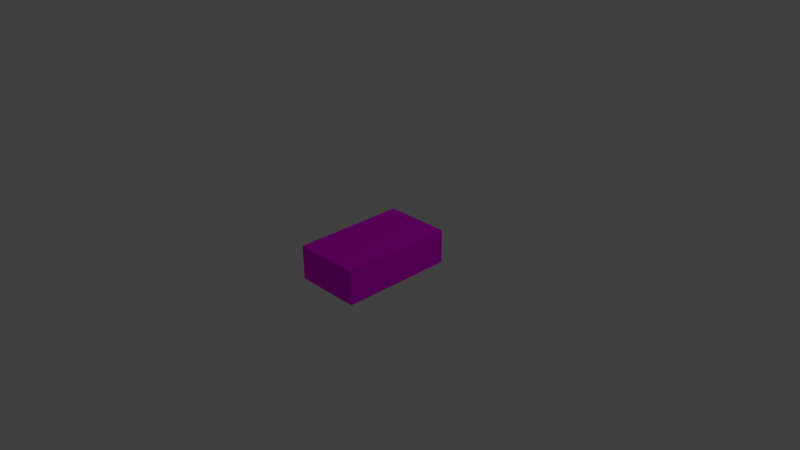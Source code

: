 # Source: Fridge2.blend  (saved by Blender 2.76.0; exported with 4.5.12 LTS)
import bpy
from mathutils import Matrix  # noqa: F401  (used for matrix-valued properties, if any)

bpy.ops.wm.read_factory_settings(use_empty=True)
scene = bpy.context.scene
scene.name = 'Scene'

# ---- collections
col_collection_1 = bpy.data.collections.new('Collection 1'); scene.collection.children.link(col_collection_1)

# ---- images (referenced by path relative to the original .blend; pixels are not part of the script)
import os
ASSET_DIR = os.environ.get("B2B_ASSET_DIR", "")  # directory of the original .blend (textures are referenced by path, not embedded)
HERE = os.path.dirname(os.path.abspath(__file__))  # packed textures are extracted next to this script under _unpacked/

def load_image(name, relpath, width, height, colorspace="sRGB"):
    """Load a texture the original file referenced (path relative to the .blend, or extracted next to this script)."""
    p = next((c for c in (os.path.join(HERE, relpath), os.path.join(ASSET_DIR, relpath)) if relpath and os.path.exists(c)), "")
    if p:
        img = bpy.data.images.load(p, check_existing=True)
        img.name = name
    else:  # same state as the original file: an image datablock whose file is absent (Cycles renders it pink)
        img = bpy.data.images.new(name, width, height)
        img.source = "FILE"
        img.filepath = "//" + (relpath or name)
    img.colorspace_settings.name = colorspace
    return img
img_fridge_door_right_png = load_image('Fridge door right.png', 'Texture/Fridge door right.png', 1024, 1024, 'sRGB')
img_fridge_door_left_png = load_image('Fridge door left.png', 'Texture/Fridge door left.png', 1024, 1024, 'sRGB')
img_fridge_png = load_image('Fridge.png', 'Texture/Fridge.png', 1024, 1024, 'sRGB')

# ---- materials (node trees are filled in below, after node groups)
mat_fridge_door_right = bpy.data.materials.new('Fridge door right')
mat_fridge_door_right.alpha_threshold = 0.0
mat_fridge_door_right.roughness = 0.5
mat_fridge_door_left = bpy.data.materials.new('Fridge door left')
mat_fridge_door_left.alpha_threshold = 0.0
mat_fridge_door_left.roughness = 0.5
mat_fridge_body = bpy.data.materials.new('Fridge body')
mat_fridge_body.alpha_threshold = 0.0
mat_fridge_body.roughness = 0.5

# ---- material node trees
mat_fridge_door_right.use_nodes = True; mat_fridge_door_right.node_tree.nodes.clear()
_N = mat_fridge_door_right.node_tree.nodes; _L = mat_fridge_door_right.node_tree.links
n0 = _N.new('ShaderNodeOutputMaterial'); n0.name = 'Material Output'; n0.location = (300, 300)
n1 = _N.new('ShaderNodeBsdfDiffuse'); n1.name = 'Diffuse BSDF'; n1.location = (10, 300)
n2 = _N.new('ShaderNodeTexImage'); n2.name = 'Image Texture'; n2.location = (-180, 300)
n2.width = 140
n2.image = img_fridge_door_right_png
_L.new(n1.outputs[0], n0.inputs[0])
_L.new(n2.outputs[0], n1.inputs[0])
n0.is_active_output = True
mat_fridge_door_left.use_nodes = True; mat_fridge_door_left.node_tree.nodes.clear()
_N = mat_fridge_door_left.node_tree.nodes; _L = mat_fridge_door_left.node_tree.links
n0 = _N.new('ShaderNodeOutputMaterial'); n0.name = 'Material Output'; n0.location = (300, 300)
n1 = _N.new('ShaderNodeBsdfDiffuse'); n1.name = 'Diffuse BSDF'; n1.location = (10, 300)
n2 = _N.new('ShaderNodeTexImage'); n2.name = 'Image Texture'; n2.location = (-180, 300)
n2.width = 140
n2.image = img_fridge_door_left_png
_L.new(n1.outputs[0], n0.inputs[0])
_L.new(n2.outputs[0], n1.inputs[0])
n0.is_active_output = True
mat_fridge_body.use_nodes = True; mat_fridge_body.node_tree.nodes.clear()
_N = mat_fridge_body.node_tree.nodes; _L = mat_fridge_body.node_tree.links
n0 = _N.new('ShaderNodeOutputMaterial'); n0.name = 'Material Output'; n0.location = (300, 300)
n1 = _N.new('ShaderNodeBsdfDiffuse'); n1.name = 'Diffuse BSDF'; n1.location = (10, 300)
n2 = _N.new('ShaderNodeTexImage'); n2.name = 'Image Texture'; n2.location = (-180, 300)
n2.width = 140
n2.image = img_fridge_png
_L.new(n1.outputs[0], n0.inputs[0])
_L.new(n2.outputs[0], n1.inputs[0])
n0.is_active_output = True

# ---- world
world_world = bpy.data.worlds.new('World'); scene.world = world_world
world_world.color = (0.05088, 0.05088, 0.05088)
world_world.use_sun_shadow = False
world_world.sun_shadow_jitter_overblur = 0.0
world_world.cycles.sampling_method = 'MANUAL'
world_world.cycles.sample_map_resolution = 256

# ---- cameras
cam_camera = bpy.data.cameras.new('Camera')
cam_camera.clip_end = 100.0
cam_camera.lens = 35.0
cam_camera.sensor_width = 32.0
cam_camera.sensor_height = 18.0
cam_camera.ortho_scale = 7.314
cam_camera.dof.focus_distance = 0.0

# ---- lights
light_lamp = bpy.data.lights.new('Lamp', 'POINT')
light_lamp.transmission_factor = 0.0
light_lamp.cutoff_distance = 30.0
light_lamp.energy = 100.0
light_lamp.shadow_buffer_clip_start = 1.001
light_lamp.shadow_soft_size = 0.1
light_lamp.shadow_maximum_resolution = 0.006
light_lamp.use_absolute_resolution = True
light_lamp.cycles.use_multiple_importance_sampling = False

# ---- meshes
me_circle_002 = bpy.data.meshes.new('Circle.002')
me_circle_002.from_pydata([(0.009473, 1.009, 0.1969), (-0.1856, 0.9896, 0.1969), (-0.3732, 0.9327, 0.1969), (-0.5461, 0.8403, 0.1969), (-0.6976, 0.7159, 0.1969), (-0.822, 0.5644, 0.1969), (-0.9144, 0.3915, 0.1969), (-0.9713, 0.2039, 0.1969), (-0.9905, 0.008784, 0.1969), (-0.9713, -0.1863, 0.1969), (-0.9144, -0.3739, 0.1969), (-0.822, -0.5468, 0.1969), (-0.6976, -0.6983, 0.1969), (-0.5461, -0.8227, 0.1969), (-0.3732, -0.9151, 0.1969), (-0.1856, -0.972, 0.1969), (0.009474, -0.9912, 0.1969), (0.2046, -0.972, 0.1969), (0.3922, -0.9151, 0.1969), (0.565, -0.8227, 0.1969), (0.7166, -0.6983, 0.1969), (0.8409, -0.5468, 0.1969), (0.9334, -0.3739, 0.1969), (0.9903, -0.1863, 0.1969), (1.009, 0.008785, 0.1969), (0.9903, 0.2039, 0.1969), (0.9334, 0.3915, 0.1969), (0.8409, 0.5644, 0.1969), (0.7166, 0.7159, 0.1969), (0.565, 0.8403, 0.1969), (0.3922, 0.9327, 0.1969), (0.2046, 0.9896, 0.1969), (0.002149, -0.2852, -1.243), (0.002149, -0.2852, 0.1968), (-4.278, -0.2852, 0.1968), (-4.278, -0.2852, -1.243), (0.00215, 0.01477, -1.243), (0.002148, 0.01477, 0.1968), (-4.278, 0.01477, 0.1968), (-4.278, 0.01477, -1.243)], [(1, 0), (2, 1), (3, 2), (4, 3), (5, 4), (6, 5), (7, 6), (8, 7), (9, 8), (10, 9), (11, 10), (12, 11), (13, 12), (14, 13), (15, 14), (16, 15), (17, 16), (18, 17), (19, 18), (20, 19), (21, 20), (22, 21), (23, 22), (24, 23), (25, 24), (26, 25), (27, 26), (28, 27), (29, 28), (30, 29), (31, 30), (0, 31)], [(32, 33, 34, 35), (36, 39, 38, 37), (32, 36, 37, 33), (33, 37, 38, 34), (34, 38, 39, 35), (36, 32, 35, 39)])
_uv = me_circle_002.uv_layers.new(name='UVMap')
_uv.uv.foreach_set('vector', [0.9964, 0.04434, 0.9922, 0.0765, 0.006048, 0.0765, 0.01024, 0.04434, 0.9872, 0.997, 0.0002639, 0.9991, 0.001943, 0.005963, 0.9895, 0.006286, 0.5272, 0.02336, 0.5272, 0.004068, 0.9847, 0.004068, 0.9847, 0.02336, 0.003588, 0.03945, 0.003588, 0.02016, 0.9898, 0.02016, 0.9898, 0.03945, 0.5124, 0.00426, 0.5124, 0.02355, 0.01729, 0.02355, 0.01729, 0.00426, 0.006048, 0.03137, 0.006049, 0.01208, 0.9922, 0.01208, 0.9922, 0.03137])
me_circle_002.materials.append(mat_fridge_door_right)
me_circle_002.use_remesh_preserve_volume = False
me_circle_002.use_remesh_preserve_attributes = False
me_circle_002.use_mirror_vertex_groups = False
me_circle_002.update()
me_circle_001 = bpy.data.meshes.new('Circle.001')
me_circle_001.from_pydata([(0.0, 1.0, 0.0), (-0.1951, 0.9808, 0.0), (-0.3827, 0.9239, 0.0), (-0.5556, 0.8315, 0.0), (-0.7071, 0.7071, 0.0), (-0.8315, 0.5556, 0.0), (-0.9239, 0.3827, 0.0), (-0.9808, 0.1951, 0.0), (-1.0, 7.55e-08, 0.0), (-0.9808, -0.1951, 0.0), (-0.9239, -0.3827, 0.0), (-0.8315, -0.5556, 0.0), (-0.7071, -0.7071, 0.0), (-0.5556, -0.8315, 0.0), (-0.3827, -0.9239, 0.0), (-0.1951, -0.9808, 0.0), (3.258e-07, -1.0, 0.0), (0.1951, -0.9808, 0.0), (0.3827, -0.9239, 0.0), (0.5556, -0.8315, 0.0), (0.7071, -0.7071, 0.0), (0.8315, -0.5556, 0.0), (0.9239, -0.3827, 0.0), (0.9808, -0.1951, 0.0), (1.0, 9.656e-07, 0.0), (0.9808, 0.1951, 0.0), (0.9239, 0.3827, 0.0), (0.8315, 0.5556, 0.0), (0.7071, 0.7071, 0.0), (0.5556, 0.8315, 0.0), (0.3827, 0.9239, 0.0), (0.1951, 0.9808, 0.0), (4.255, -0.3043, -1.44), (4.255, -0.3043, 1.371e-06), (-0.02452, -0.3043, 1.252e-06), (-0.02452, -0.3043, -1.44), (4.255, -0.004265, -1.44), (4.255, -0.004266, 1.788e-06), (-0.02452, -0.004266, 1.132e-06), (-0.02452, -0.004265, -1.44)], [(1, 0), (2, 1), (3, 2), (4, 3), (5, 4), (6, 5), (7, 6), (8, 7), (9, 8), (10, 9), (11, 10), (12, 11), (13, 12), (14, 13), (15, 14), (16, 15), (17, 16), (18, 17), (19, 18), (20, 19), (21, 20), (22, 21), (23, 22), (24, 23), (25, 24), (26, 25), (27, 26), (28, 27), (29, 28), (30, 29), (31, 30), (0, 31)], [(32, 33, 34, 35), (36, 39, 38, 37), (32, 36, 37, 33), (33, 37, 38, 34), (34, 38, 39, 35), (36, 32, 35, 39)])
_uv = me_circle_001.uv_layers.new(name='UVMap')
_uv.uv.foreach_set('vector', [0.01227, 0.07391, 0.01227, 0.05172, 0.977, 0.05172, 0.977, 0.07391, 0.9911, 0.9961, 0.001256, 0.9938, 0.001323, 0.002708, 0.9907, 0.002708, 0.977, 0.006139, 0.977, 0.02537, 0.5004, 0.02537, 0.5004, 0.006139, 0.001552, 0.03594, 0.001552, 0.01671, 0.9877, 0.01671, 0.9877, 0.03594, 0.01543, 0.02537, 0.01543, 0.006139, 0.4813, 0.006139, 0.4813, 0.02537, 0.9877, 0.02729, 0.9877, 0.04651, 0.001552, 0.04651, 0.001552, 0.02729])
me_circle_001.materials.append(mat_fridge_door_left)
me_circle_001.use_remesh_preserve_volume = False
me_circle_001.use_remesh_preserve_attributes = False
me_circle_001.use_mirror_vertex_groups = False
me_circle_001.update()
me_cube = bpy.data.meshes.new('Cube')
me_cube.from_pydata([(1.0, 1.0, -1.0), (1.0, -1.0, -1.0), (-1.0, -1.0, -1.0), (-1.0, 1.0, -1.0), (1.0, 1.0, 1.0), (-1.0, 1.0, 1.0), (1.0, -1.0, 1.0), (-1.0, -1.0, 1.0), (0.9348, -0.9024, 1.0), (-0.9348, -0.9024, 1.0), (-0.9348, 0.9438, 1.0), (0.9348, 0.9438, 1.0), (0.9348, 0.9438, -0.8299), (-0.9348, 0.9438, -0.8299), (-0.9348, -0.9024, -0.8299), (0.9348, -0.9024, -0.8299)], [], [(0, 1, 2, 3), (4, 0, 3, 5), (0, 4, 6, 1), (1, 6, 7, 2), (2, 7, 5, 3), (6, 8, 9, 10, 5, 7), (4, 5, 10, 11, 8, 6), (12, 13, 14, 15), (11, 10, 13, 12), (8, 11, 12, 15), (9, 8, 15, 14), (10, 9, 14, 13)])
me_cube.materials.append(mat_fridge_body)
me_cube.use_remesh_preserve_volume = False
me_cube.use_remesh_preserve_attributes = False
me_cube.use_mirror_vertex_groups = False
me_cube.update()

# ---- objects
ob_right_door = bpy.data.objects.new('Right door', me_circle_002)
ob_left_door = bpy.data.objects.new('Left door', me_circle_001)
ob_body = bpy.data.objects.new('Body', me_cube)
ob_lamp = bpy.data.objects.new('Lamp', light_lamp)
ob_camera = bpy.data.objects.new('Camera', cam_camera)

# ---- transforms, parenting, visibility, modifiers, constraints
ob_right_door.location = (0.4275, -0.5071, 0.235)
ob_right_door.rotation_euler = (1.571, 0.0, 0.0)
ob_right_door.scale = (0.1, 0.1, 1.0)
ob_right_door.lineart.crease_threshold = 0.0
ob_left_door.location = (-0.4275, -0.7039, 0.235)
ob_left_door.rotation_euler = (1.571, 0.0, 0.0)
ob_left_door.scale = (0.1, 0.1, 1.0)
ob_left_door.lineart.crease_threshold = 0.0
ob_body.location = (0.0, 0.0, 0.0)
ob_body.scale = (0.46, 0.78, 0.235)
ob_body.lock_rotations_4d = False
ob_body.empty_display_type = 'ARROWS'
ob_body.lineart.crease_threshold = 0.0
ob_lamp.location = (4.076, 1.005, 5.904)
ob_lamp.rotation_euler = (0.6503, 0.05522, 1.866)
ob_lamp.lock_rotations_4d = False
ob_lamp.empty_display_type = 'ARROWS'
ob_lamp.color = (0.0, 0.0, 0.0, 0.0)
ob_lamp.lineart.crease_threshold = 0.0
ob_camera.location = (7.481, -6.508, 5.344)
ob_camera.rotation_euler = (1.109, 0.01082, 0.8149)
ob_camera.lock_rotations_4d = False
ob_camera.empty_display_type = 'ARROWS'
ob_camera.color = (0.0, 0.0, 0.0, 0.0)
ob_camera.display_type = 'WIRE'
ob_camera.lineart.crease_threshold = 0.0

# ---- collection membership
col_collection_1.objects.link(ob_right_door)
col_collection_1.objects.link(ob_left_door)
col_collection_1.objects.link(ob_body)
col_collection_1.objects.link(ob_lamp)
col_collection_1.objects.link(ob_camera)

# ---- scene / render settings (as saved in the file)
scene.camera = ob_camera
scene.frame_start = 1; scene.frame_end = 100; scene.frame_set(1)
scene.render.engine = 'CYCLES'
scene.render.resolution_percentage = 50
scene.render.dither_intensity = 0.0
scene.cycles.use_denoising = False
scene.cycles.samples = 10
scene.cycles.sampling_pattern = 'TABULATED_SOBOL'
scene.cycles.light_sampling_threshold = 0.0
scene.cycles.use_adaptive_sampling = False
scene.cycles.use_light_tree = False
scene.cycles.blur_glossy = 0.0
scene.cycles.pixel_filter_type = 'GAUSSIAN'
scene.cycles.sample_clamp_indirect = 0.0
scene.view_settings.view_transform = 'Standard'
bpy.context.view_layer.update()
